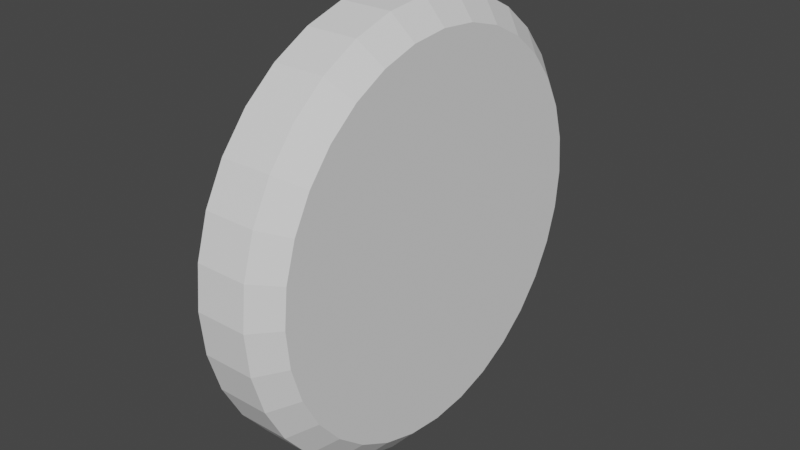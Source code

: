 # Source: Credit.blend  (saved by Blender 2.93.21; exported with 4.5.12 LTS)
import bpy
from mathutils import Matrix  # noqa: F401  (used for matrix-valued properties, if any)

bpy.ops.wm.read_factory_settings(use_empty=True)
scene = bpy.context.scene
scene.name = 'Scene'

# ---- collections
col_collection = bpy.data.collections.new('Collection'); scene.collection.children.link(col_collection)

# ---- world
world_world = bpy.data.worlds.new('World'); scene.world = world_world
world_world.use_nodes = True; world_world.node_tree.nodes.clear()
_N = world_world.node_tree.nodes; _L = world_world.node_tree.links
n0 = _N.new('ShaderNodeOutputWorld'); n0.name = 'World Output'; n0.location = (300, 300)
n1 = _N.new('ShaderNodeBackground'); n1.name = 'Background'; n1.location = (10, 300)
n1.inputs[0].default_value = (0.05088, 0.05088, 0.05088, 1.0)
_L.new(n1.outputs[0], n0.inputs[0])
n0.is_active_output = True
world_world.color = (0.05088, 0.05088, 0.05088)
world_world.use_sun_shadow = False
world_world.sun_shadow_jitter_overblur = 0.0

# ---- meshes
me_cylinder = bpy.data.meshes.new('Cylinder')
me_cylinder.from_pydata([(2.155e-08, 1.0, 0.0), (-1.84e-08, 0.8903, 0.8351), (0.1951, 0.9808, 0.0), (0.1737, 0.8732, 0.8351), (0.3827, 0.9239, 0.0), (0.3407, 0.8226, 0.8351), (0.5556, 0.8315, 0.0), (0.4946, 0.7403, 0.8351), (0.7071, 0.7071, 0.0), (0.6296, 0.6296, 0.8351), (0.8315, 0.5556, 0.0), (0.7403, 0.4946, 0.8351), (0.9239, 0.3827, 0.0), (0.8226, 0.3407, 0.8351), (0.9808, 0.1951, 0.0), (0.8732, 0.1737, 0.8351), (1.0, -4.371e-08, 0.0), (0.8903, -4.043e-08, 0.8351), (0.9808, -0.1951, 0.0), (0.8732, -0.1737, 0.8351), (0.9239, -0.3827, 0.0), (0.8226, -0.3407, 0.8351), (0.8315, -0.5556, 0.0), (0.7403, -0.4946, 0.8351), (0.7071, -0.7071, 0.0), (0.6296, -0.6296, 0.8351), (0.5556, -0.8315, 0.0), (0.4946, -0.7403, 0.8351), (0.3827, -0.9239, 0.0), (0.3407, -0.8226, 0.8351), (0.1951, -0.9808, 0.0), (0.1737, -0.8732, 0.8351), (-6.587e-08, -1.0, 0.0), (-8.53e-08, -0.8903, 0.8351), (-0.1951, -0.9808, 0.0), (-0.1737, -0.8732, 0.8351), (-0.3827, -0.9239, 0.0), (-0.3407, -0.8226, 0.8351), (-0.5556, -0.8315, 0.0), (-0.4946, -0.7403, 0.8351), (-0.7071, -0.7071, 0.0), (-0.6296, -0.6296, 0.8351), (-0.8315, -0.5556, 0.0), (-0.7403, -0.4946, 0.8351), (-0.9239, -0.3827, 0.0), (-0.8226, -0.3407, 0.8351), (-0.9808, -0.1951, 0.0), (-0.8732, -0.1737, 0.8351), (-1.0, 1.192e-08, 0.0), (-0.8903, 1.192e-08, 0.8351), (-0.9808, 0.1951, 0.0), (-0.8732, 0.1737, 0.8351), (-0.9239, 0.3827, 0.0), (-0.8226, 0.3407, 0.8351), (-0.8315, 0.5556, 0.0), (-0.7403, 0.4946, 0.8351), (-0.7071, 0.7071, 0.0), (-0.6296, 0.6296, 0.8351), (-0.5556, 0.8315, 0.0), (-0.4946, 0.7403, 0.8351), (-0.3827, 0.9239, 0.0), (-0.3407, 0.8226, 0.8351), (-0.1951, 0.9808, 0.0), (-0.1737, 0.8732, 0.8351), (0.1951, 0.9808, 0.4589), (-1.055e-08, 1.0, 0.4589), (0.3827, 0.9239, 0.4589), (0.5556, 0.8315, 0.4589), (0.7071, 0.7071, 0.4589), (0.8315, 0.5556, 0.4589), (0.9239, 0.3827, 0.4589), (0.9808, 0.1951, 0.4589), (1.0, -4.371e-08, 0.4589), (0.9808, -0.1951, 0.4589), (0.9239, -0.3827, 0.4589), (0.8315, -0.5556, 0.4589), (0.7071, -0.7071, 0.4589), (0.5556, -0.8315, 0.4589), (0.3827, -0.9239, 0.4589), (0.1951, -0.9808, 0.4589), (-9.798e-08, -1.0, 0.4589), (-0.1951, -0.9808, 0.4589), (-0.3827, -0.9239, 0.4589), (-0.5556, -0.8315, 0.4589), (-0.7071, -0.7071, 0.4589), (-0.8315, -0.5556, 0.4589), (-0.9239, -0.3827, 0.4589), (-0.9808, -0.1951, 0.4589), (-1.0, 1.192e-08, 0.4589), (-0.9808, 0.1951, 0.4589), (-0.9239, 0.3827, 0.4589), (-0.8315, 0.5556, 0.4589), (-0.7071, 0.7071, 0.4589), (-0.5556, 0.8315, 0.4589), (-0.3827, 0.9239, 0.4589), (-0.1951, 0.9808, 0.4589)], [], [(0, 65, 64, 2), (2, 64, 66, 4), (4, 66, 67, 6), (6, 67, 68, 8), (8, 68, 69, 10), (10, 69, 70, 12), (12, 70, 71, 14), (14, 71, 72, 16), (16, 72, 73, 18), (18, 73, 74, 20), (20, 74, 75, 22), (22, 75, 76, 24), (24, 76, 77, 26), (26, 77, 78, 28), (28, 78, 79, 30), (30, 79, 80, 32), (32, 80, 81, 34), (34, 81, 82, 36), (36, 82, 83, 38), (38, 83, 84, 40), (40, 84, 85, 42), (42, 85, 86, 44), (44, 86, 87, 46), (46, 87, 88, 48), (48, 88, 89, 50), (50, 89, 90, 52), (52, 90, 91, 54), (54, 91, 92, 56), (56, 92, 93, 58), (58, 93, 94, 60), (3, 1, 63, 61, 59, 57, 55, 53, 51, 49, 47, 45, 43, 41, 39, 37, 35, 33, 31, 29, 27, 25, 23, 21, 19, 17, 15, 13, 11, 9, 7, 5), (60, 94, 95, 62), (62, 95, 65, 0), (1, 3, 64, 65), (3, 5, 66, 64), (5, 7, 67, 66), (7, 9, 68, 67), (9, 11, 69, 68), (11, 13, 70, 69), (13, 15, 71, 70), (15, 17, 72, 71), (17, 19, 73, 72), (19, 21, 74, 73), (21, 23, 75, 74), (23, 25, 76, 75), (25, 27, 77, 76), (27, 29, 78, 77), (29, 31, 79, 78), (31, 33, 80, 79), (33, 35, 81, 80), (35, 37, 82, 81), (37, 39, 83, 82), (39, 41, 84, 83), (41, 43, 85, 84), (43, 45, 86, 85), (45, 47, 87, 86), (47, 49, 88, 87), (49, 51, 89, 88), (51, 53, 90, 89), (53, 55, 91, 90), (55, 57, 92, 91), (57, 59, 93, 92), (59, 61, 94, 93), (61, 63, 95, 94), (63, 1, 65, 95)])
_uv = me_cylinder.uv_layers.new(name='UVMap')
_uv.uv.foreach_set('vector', [1.0, 0.5, 1.0, 1.0, 0.9688, 1.0, 0.9688, 0.5, 0.9688, 0.5, 0.9688, 1.0, 0.9375, 1.0, 0.9375, 0.5, 0.9375, 0.5, 0.9375, 1.0, 0.9062, 1.0, 0.9062, 0.5, 0.9062, 0.5, 0.9062, 1.0, 0.875, 1.0, 0.875, 0.5, 0.875, 0.5, 0.875, 1.0, 0.8438, 1.0, 0.8438, 0.5, 0.8438, 0.5, 0.8438, 1.0, 0.8125, 1.0, 0.8125, 0.5, 0.8125, 0.5, 0.8125, 1.0, 0.7812, 1.0, 0.7812, 0.5, 0.7812, 0.5, 0.7812, 1.0, 0.75, 1.0, 0.75, 0.5, 0.75, 0.5, 0.75, 1.0, 0.7188, 1.0, 0.7188, 0.5, 0.7188, 0.5, 0.7188, 1.0, 0.6875, 1.0, 0.6875, 0.5, 0.6875, 0.5, 0.6875, 1.0, 0.6562, 1.0, 0.6562, 0.5, 0.6562, 0.5, 0.6562, 1.0, 0.625, 1.0, 0.625, 0.5, 0.625, 0.5, 0.625, 1.0, 0.5938, 1.0, 0.5938, 0.5, 0.5938, 0.5, 0.5938, 1.0, 0.5625, 1.0, 0.5625, 0.5, 0.5625, 0.5, 0.5625, 1.0, 0.5312, 1.0, 0.5312, 0.5, 0.5312, 0.5, 0.5312, 1.0, 0.5, 1.0, 0.5, 0.5, 0.5, 0.5, 0.5, 1.0, 0.4688, 1.0, 0.4688, 0.5, 0.4688, 0.5, 0.4688, 1.0, 0.4375, 1.0, 0.4375, 0.5, 0.4375, 0.5, 0.4375, 1.0, 0.4062, 1.0, 0.4062, 0.5, 0.4062, 0.5, 0.4062, 1.0, 0.375, 1.0, 0.375, 0.5, 0.375, 0.5, 0.375, 1.0, 0.3438, 1.0, 0.3438, 0.5, 0.3438, 0.5, 0.3438, 1.0, 0.3125, 1.0, 0.3125, 0.5, 0.3125, 0.5, 0.3125, 1.0, 0.2812, 1.0, 0.2812, 0.5, 0.2812, 0.5, 0.2812, 1.0, 0.25, 1.0, 0.25, 0.5, 0.25, 0.5, 0.25, 1.0, 0.2188, 1.0, 0.2188, 0.5, 0.2188, 0.5, 0.2188, 1.0, 0.1875, 1.0, 0.1875, 0.5, 0.1875, 0.5, 0.1875, 1.0, 0.1562, 1.0, 0.1562, 0.5, 0.1562, 0.5, 0.1562, 1.0, 0.125, 1.0, 0.125, 0.5, 0.125, 0.5, 0.125, 1.0, 0.09375, 1.0, 0.09375, 0.5, 0.09375, 0.5, 0.09375, 1.0, 0.0625, 1.0, 0.0625, 0.5, 0.2917, 0.4596, 0.25, 0.4637, 0.2083, 0.4596, 0.1682, 0.4474, 0.1313, 0.4277, 0.0989, 0.4011, 0.07233, 0.3687, 0.05258, 0.3318, 0.04042, 0.2917, 0.03632, 0.25, 0.04042, 0.2083, 0.05258, 0.1682, 0.07233, 0.1313, 0.0989, 0.0989, 0.1313, 0.07233, 0.1682, 0.05258, 0.2083, 0.04042, 0.25, 0.03632, 0.2917, 0.04042, 0.3318, 0.05258, 0.3687, 0.07233, 0.4011, 0.0989, 0.4277, 0.1313, 0.4474, 0.1682, 0.4596, 0.2083, 0.4637, 0.25, 0.4596, 0.2917, 0.4474, 0.3318, 0.4277, 0.3687, 0.4011, 0.4011, 0.3687, 0.4277, 0.3318, 0.4474, 0.0625, 0.5, 0.0625, 1.0, 0.03125, 1.0, 0.03125, 0.5, 0.03125, 0.5, 0.03125, 1.0, 0.0, 1.0, 0.0, 0.5, 0.25, 0.4637, 0.2917, 0.4596, 0.2968, 0.4854, 0.25, 0.49, 0.2917, 0.4596, 0.3318, 0.4474, 0.3418, 0.4717, 0.2968, 0.4854, 0.3318, 0.4474, 0.3687, 0.4277, 0.3833, 0.4496, 0.3418, 0.4717, 0.3687, 0.4277, 0.4011, 0.4011, 0.4197, 0.4197, 0.3833, 0.4496, 0.4011, 0.4011, 0.4277, 0.3687, 0.4496, 0.3833, 0.4197, 0.4197, 0.4277, 0.3687, 0.4474, 0.3318, 0.4717, 0.3418, 0.4496, 0.3833, 0.4474, 0.3318, 0.4596, 0.2917, 0.4854, 0.2968, 0.4717, 0.3418, 0.4596, 0.2917, 0.4637, 0.25, 0.49, 0.25, 0.4854, 0.2968, 0.4637, 0.25, 0.4596, 0.2083, 0.4854, 0.2032, 0.49, 0.25, 0.4596, 0.2083, 0.4474, 0.1682, 0.4717, 0.1582, 0.4854, 0.2032, 0.4474, 0.1682, 0.4277, 0.1313, 0.4496, 0.1167, 0.4717, 0.1582, 0.4277, 0.1313, 0.4011, 0.0989, 0.4197, 0.08029, 0.4496, 0.1167, 0.4011, 0.0989, 0.3687, 0.07233, 0.3833, 0.05045, 0.4197, 0.08029, 0.3687, 0.07233, 0.3318, 0.05258, 0.3418, 0.02827, 0.3833, 0.05045, 0.3318, 0.05258, 0.2917, 0.04042, 0.2968, 0.01461, 0.3418, 0.02827, 0.2917, 0.04042, 0.25, 0.03632, 0.25, 0.01, 0.2968, 0.01461, 0.25, 0.03632, 0.2083, 0.04042, 0.2032, 0.01461, 0.25, 0.01, 0.2083, 0.04042, 0.1682, 0.05258, 0.1582, 0.02827, 0.2032, 0.01461, 0.1682, 0.05258, 0.1313, 0.07233, 0.1167, 0.05045, 0.1582, 0.02827, 0.1313, 0.07233, 0.0989, 0.0989, 0.08029, 0.08029, 0.1167, 0.05045, 0.0989, 0.0989, 0.07233, 0.1313, 0.05045, 0.1167, 0.08029, 0.08029, 0.07233, 0.1313, 0.05258, 0.1682, 0.02827, 0.1582, 0.05045, 0.1167, 0.05258, 0.1682, 0.04042, 0.2083, 0.01461, 0.2032, 0.02827, 0.1582, 0.04042, 0.2083, 0.03632, 0.25, 0.01, 0.25, 0.01461, 0.2032, 0.03632, 0.25, 0.04042, 0.2917, 0.01461, 0.2968, 0.01, 0.25, 0.04042, 0.2917, 0.05258, 0.3318, 0.02827, 0.3418, 0.01461, 0.2968, 0.05258, 0.3318, 0.07233, 0.3687, 0.05045, 0.3833, 0.02827, 0.3418, 0.07233, 0.3687, 0.0989, 0.4011, 0.08029, 0.4197, 0.05045, 0.3833, 0.0989, 0.4011, 0.1313, 0.4277, 0.1167, 0.4496, 0.08029, 0.4197, 0.1313, 0.4277, 0.1682, 0.4474, 0.1582, 0.4717, 0.1167, 0.4496, 0.1682, 0.4474, 0.2083, 0.4596, 0.2032, 0.4854, 0.1582, 0.4717, 0.2083, 0.4596, 0.25, 0.4637, 0.25, 0.49, 0.2032, 0.4854])
me_cylinder.use_remesh_fix_poles = True
me_cylinder.use_remesh_preserve_attributes = False
me_cylinder.update()

# ---- objects
ob_cylinder = bpy.data.objects.new('Cylinder', me_cylinder)

# ---- transforms, parenting, visibility, modifiers, constraints
ob_cylinder.location = (0.0, 0.0, 0.0)
ob_cylinder.rotation_euler = (-0.0, 1.571, 0.0)
ob_cylinder.scale = (1.0, 1.0, 0.2584)
_m = ob_cylinder.modifiers.new('Mirror', 'MIRROR')
_m.use_axis = (False, False, True)
_m.use_clip = True

# ---- collection membership
col_collection.objects.link(ob_cylinder)

# ---- scene / render settings (as saved in the file)
scene.frame_start = 1; scene.frame_end = 250; scene.frame_set(1)
scene.render.engine = 'BLENDER_EEVEE_NEXT'
scene.cycles.use_denoising = False
scene.cycles.samples = 128
scene.cycles.sampling_pattern = 'TABULATED_SOBOL'
scene.cycles.use_adaptive_sampling = False
scene.cycles.use_light_tree = False
scene.view_settings.view_transform = 'Filmic'
bpy.context.view_layer.update()

# ---- added for rendering (the .blend has no active camera and no usable light): camera, sun
cam_auto = bpy.data.cameras.new('AutoCamera')
cam_auto.lens = 50.0
cam_auto.sensor_width = 36.0
cam_auto.clip_end = 1000.0
ob_auto_camera = bpy.data.objects.new('AutoCamera', cam_auto)
scene.collection.objects.link(ob_auto_camera)
ob_auto_camera.location = (2.64721, -3.17665, 2.11777)
ob_auto_camera.rotation_euler = (1.09748, -7.21219e-08, 0.694738)
scene.camera = ob_auto_camera
light_auto_sun = bpy.data.lights.new('AutoSun', 'SUN')
light_auto_sun.energy = 3.0
light_auto_sun.angle = 0.0523599
ob_auto_sun = bpy.data.objects.new('AutoSun', light_auto_sun)
scene.collection.objects.link(ob_auto_sun)
ob_auto_sun.rotation_euler = (0.872665, 0.174533, 0.523599)
bpy.context.view_layer.update()
